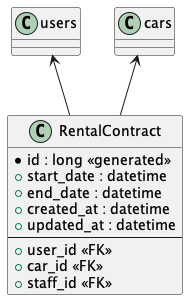

The diagram above was rendered by PlantUML. Its source (embedded in the PNG):
@startuml

class "RentalContract" as rental_contracts {
    * id : long <<generated>>
    + start_date : datetime
    + end_date : datetime
    + created_at : datetime
    + updated_at : datetime
    --
    + user_id <<FK>>
    + car_id <<FK>>
    + staff_id <<FK>>
}

users <-- rental_contracts

cars <-- rental_contracts

@enduml